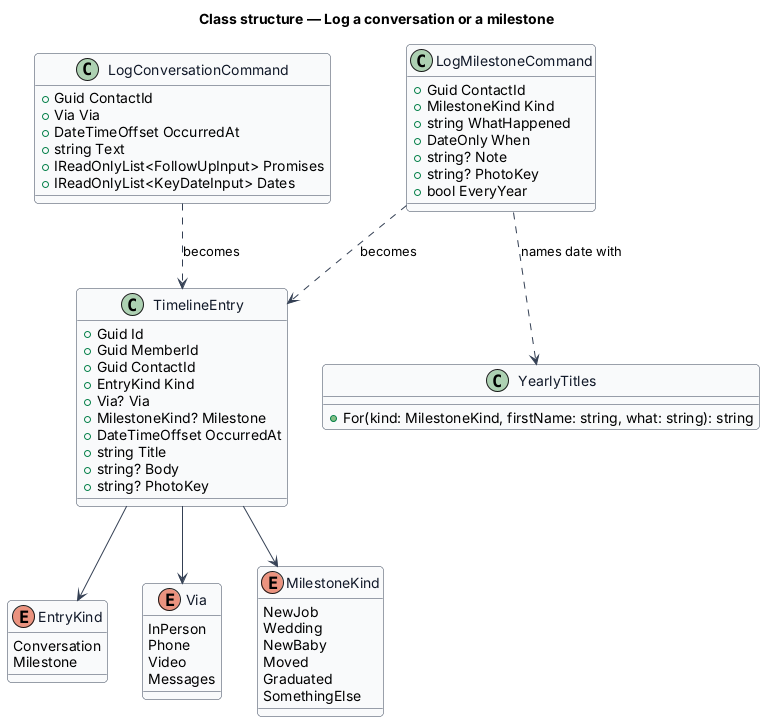

The diagram above was rendered by PlantUML. Its source (embedded in the PNG):
@startuml
skinparam backgroundColor #FFFFFF
skinparam shadowing false
skinparam roundcorner 8
skinparam defaultFontName Arial
skinparam ArrowColor #344054
skinparam class {
  BorderColor #344054
  FontColor #101828
  BackgroundColor #F9FAFB
}
title Class structure — Log a conversation or a milestone


enum EntryKind {
  Conversation
  Milestone
}
enum Via {
  InPerson
  Phone
  Video
  Messages
}
enum MilestoneKind {
  NewJob
  Wedding
  NewBaby
  Moved
  Graduated
  SomethingElse
}
class TimelineEntry {
  +Guid Id
  +Guid MemberId
  +Guid ContactId
  +EntryKind Kind
  +Via? Via
  +MilestoneKind? Milestone
  +DateTimeOffset OccurredAt
  +string Title
  +string? Body
  +string? PhotoKey
}
class LogConversationCommand {
  +Guid ContactId
  +Via Via
  +DateTimeOffset OccurredAt
  +string Text
  +IReadOnlyList<FollowUpInput> Promises
  +IReadOnlyList<KeyDateInput> Dates
}
class LogMilestoneCommand {
  +Guid ContactId
  +MilestoneKind Kind
  +string WhatHappened
  +DateOnly When
  +string? Note
  +string? PhotoKey
  +bool EveryYear
}
class YearlyTitles {
  +For(kind: MilestoneKind, firstName: string, what: string): string
}
TimelineEntry --> EntryKind
TimelineEntry --> Via
TimelineEntry --> MilestoneKind
LogConversationCommand ..> TimelineEntry : becomes
LogMilestoneCommand ..> TimelineEntry : becomes
LogMilestoneCommand ..> YearlyTitles : names date with
@enduml